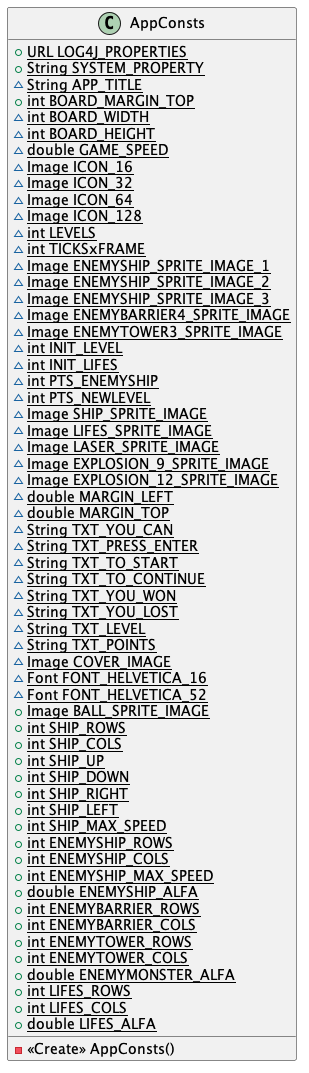

The diagram above was rendered by PlantUML. Its source (embedded in the PNG):
@startuml
class AppConsts {
+ {static} URL LOG4J_PROPERTIES
+ {static} String SYSTEM_PROPERTY
~ {static} String APP_TITLE
+ {static} int BOARD_MARGIN_TOP
~ {static} int BOARD_WIDTH
~ {static} int BOARD_HEIGHT
~ {static} double GAME_SPEED
~ {static} Image ICON_16
~ {static} Image ICON_32
~ {static} Image ICON_64
~ {static} Image ICON_128
~ {static} int LEVELS
~ {static} int TICKSxFRAME
~ {static} Image ENEMYSHIP_SPRITE_IMAGE_1
~ {static} Image ENEMYSHIP_SPRITE_IMAGE_2
~ {static} Image ENEMYSHIP_SPRITE_IMAGE_3
~ {static} Image ENEMYBARRIER4_SPRITE_IMAGE
~ {static} Image ENEMYTOWER3_SPRITE_IMAGE
~ {static} int INIT_LEVEL
~ {static} int INIT_LIFES
~ {static} int PTS_ENEMYSHIP
~ {static} int PTS_NEWLEVEL
~ {static} Image SHIP_SPRITE_IMAGE
~ {static} Image LIFES_SPRITE_IMAGE
~ {static} Image LASER_SPRITE_IMAGE
~ {static} Image EXPLOSION_9_SPRITE_IMAGE
~ {static} Image EXPLOSION_12_SPRITE_IMAGE
~ {static} double MARGIN_LEFT
~ {static} double MARGIN_TOP
~ {static} String TXT_YOU_CAN
~ {static} String TXT_PRESS_ENTER
~ {static} String TXT_TO_START
~ {static} String TXT_TO_CONTINUE
~ {static} String TXT_YOU_WON
~ {static} String TXT_YOU_LOST
~ {static} String TXT_LEVEL
~ {static} String TXT_POINTS
~ {static} Image COVER_IMAGE
~ {static} Font FONT_HELVETICA_16
~ {static} Font FONT_HELVETICA_52
+ {static} Image BALL_SPRITE_IMAGE
+ {static} int SHIP_ROWS
+ {static} int SHIP_COLS
+ {static} int SHIP_UP
+ {static} int SHIP_DOWN
+ {static} int SHIP_RIGHT
+ {static} int SHIP_LEFT
+ {static} int SHIP_MAX_SPEED
+ {static} int ENEMYSHIP_ROWS
+ {static} int ENEMYSHIP_COLS
+ {static} int ENEMYSHIP_MAX_SPEED
+ {static} double ENEMYSHIP_ALFA
+ {static} int ENEMYBARRIER_ROWS
+ {static} int ENEMYBARRIER_COLS
+ {static} int ENEMYTOWER_ROWS
+ {static} int ENEMYTOWER_COLS
+ {static} double ENEMYMONSTER_ALFA
+ {static} int LIFES_ROWS
+ {static} int LIFES_COLS
+ {static} double LIFES_ALFA
- <<Create>> AppConsts()
}
@enduml